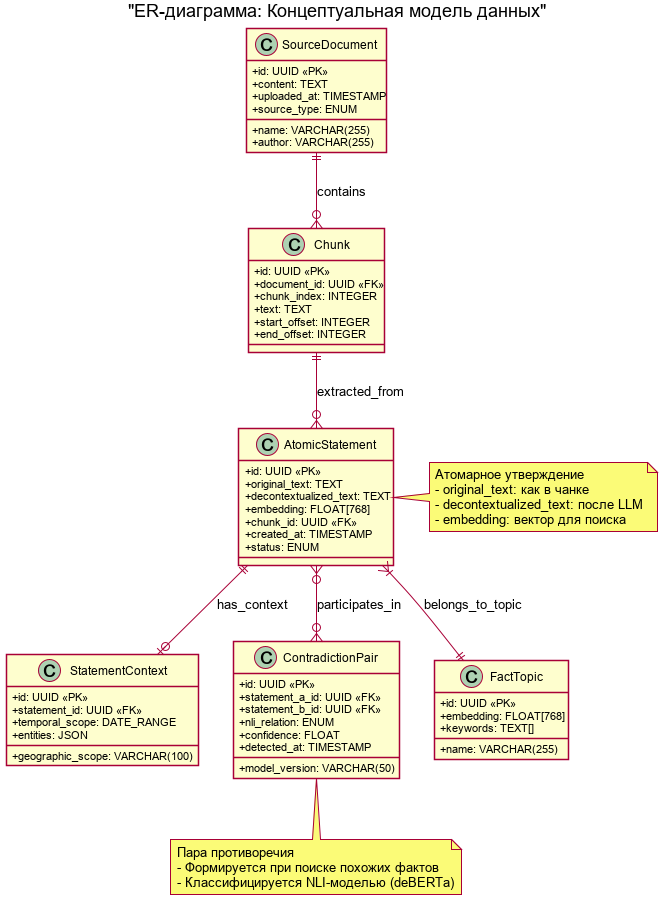

The diagram above was rendered by PlantUML. Its source (embedded in the PNG):
@startuml 01_er_diagram
title "ER-диаграмма: Концептуальная модель данных"

skinparam classAttributeIconSize 0
skinparam shadowing false


class "SourceDocument" as DOC {
  +id: UUID <<PK>>
  +name: VARCHAR(255)
  +content: TEXT
  +uploaded_at: TIMESTAMP
  +source_type: ENUM
  +author: VARCHAR(255)
}

class "Chunk" as CHK {
  +id: UUID <<PK>>
  +document_id: UUID <<FK>>
  +chunk_index: INTEGER
  +text: TEXT
  +start_offset: INTEGER
  +end_offset: INTEGER
}

class "AtomicStatement" as STMT {
  +id: UUID <<PK>>
  +original_text: TEXT
  +decontextualized_text: TEXT
  +embedding: FLOAT[768]
  +chunk_id: UUID <<FK>>
  +created_at: TIMESTAMP
  +status: ENUM
}

class "StatementContext" as CTX {
  +id: UUID <<PK>>
  +statement_id: UUID <<FK>>
  +temporal_scope: DATE_RANGE
  +geographic_scope: VARCHAR(100)
  +entities: JSON
}

class "ContradictionPair" as CP {
  +id: UUID <<PK>>
  +statement_a_id: UUID <<FK>>
  +statement_b_id: UUID <<FK>>
  +nli_relation: ENUM
  +confidence: FLOAT
  +model_version: VARCHAR(50)
  +detected_at: TIMESTAMP
}

class "FactTopic" as TOPIC {
  +id: UUID <<PK>>
  +name: VARCHAR(255)
  +embedding: FLOAT[768]
  +keywords: TEXT[]
}


DOC ||--o{ CHK : "contains"
CHK ||--o{ STMT : "extracted_from"
STMT ||--o| CTX : "has_context"
STMT }o--o{ CP : "participates_in"
STMT }|--|| TOPIC : "belongs_to_topic"


note right of STMT
  Атомарное утверждение
  - original_text: как в чанке
  - decontextualized_text: после LLM
  - embedding: вектор для поиска
end note

note bottom of CP
  Пара противоречия
  - Формируется при поиске похожих фактов
  - Классифицируется NLI-моделью (deBERTa)
end note

@enduml